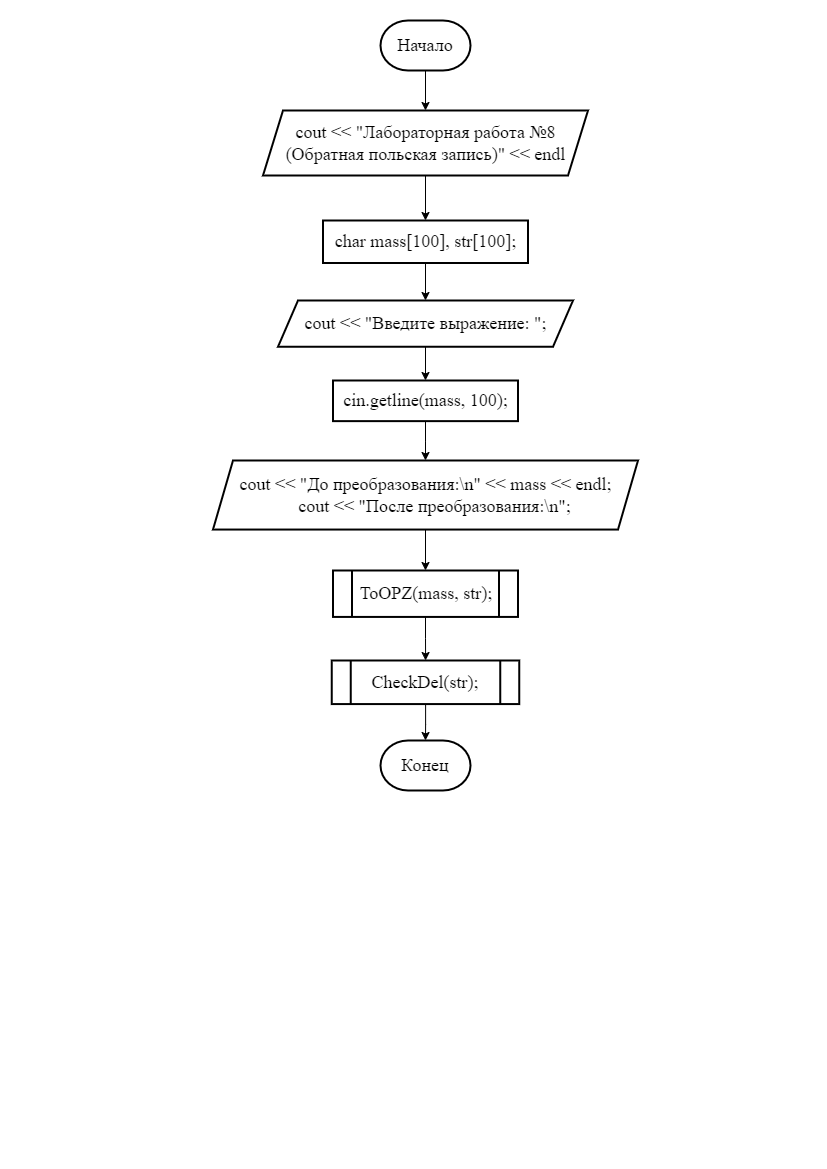

The diagram above was exported from draw.io. Its source (the exported page's mxGraphModel, read from the mxfile embedded in the PNG):
<mxGraphModel dx="1050" dy="522" grid="1" gridSize="10" guides="1" tooltips="1" connect="1" arrows="1" fold="1" page="1" pageScale="1" pageWidth="827" pageHeight="1169" math="0" shadow="0">
  <root>
    <mxCell id="WIyWlLk6GJQsqaUBKTNV-0" />
    <mxCell id="WIyWlLk6GJQsqaUBKTNV-1" parent="WIyWlLk6GJQsqaUBKTNV-0" />
    <mxCell id="VZNAay5Mo_Yk0KxpZM_I-5" value="" style="edgeStyle=orthogonalEdgeStyle;rounded=0;orthogonalLoop=1;jettySize=auto;html=1;" edge="1" parent="WIyWlLk6GJQsqaUBKTNV-1" source="VZNAay5Mo_Yk0KxpZM_I-0" target="VZNAay5Mo_Yk0KxpZM_I-4">
      <mxGeometry relative="1" as="geometry" />
    </mxCell>
    <mxCell id="VZNAay5Mo_Yk0KxpZM_I-0" value="Начало" style="strokeWidth=2;html=1;shape=mxgraph.flowchart.terminator;whiteSpace=wrap;fontSize=18;fontFamily=Times New Roman;" vertex="1" parent="WIyWlLk6GJQsqaUBKTNV-1">
      <mxGeometry x="380" y="20" width="90" height="50" as="geometry" />
    </mxCell>
    <mxCell id="VZNAay5Mo_Yk0KxpZM_I-1" value="Конец" style="strokeWidth=2;html=1;shape=mxgraph.flowchart.terminator;whiteSpace=wrap;fontSize=18;fontFamily=Times New Roman;" vertex="1" parent="WIyWlLk6GJQsqaUBKTNV-1">
      <mxGeometry x="380" y="740" width="90" height="50" as="geometry" />
    </mxCell>
    <mxCell id="VZNAay5Mo_Yk0KxpZM_I-7" value="" style="edgeStyle=orthogonalEdgeStyle;rounded=0;orthogonalLoop=1;jettySize=auto;html=1;" edge="1" parent="WIyWlLk6GJQsqaUBKTNV-1" source="VZNAay5Mo_Yk0KxpZM_I-4" target="VZNAay5Mo_Yk0KxpZM_I-6">
      <mxGeometry relative="1" as="geometry" />
    </mxCell>
    <mxCell id="VZNAay5Mo_Yk0KxpZM_I-4" value="cout &amp;lt;&amp;lt; &quot;Лабораторная работа №8 (Обратная польская запись)&quot; &amp;lt;&amp;lt; endl" style="shape=parallelogram;perimeter=parallelogramPerimeter;whiteSpace=wrap;html=1;fixedSize=1;fontSize=18;fontFamily=Times New Roman;strokeWidth=2;" vertex="1" parent="WIyWlLk6GJQsqaUBKTNV-1">
      <mxGeometry x="262.5" y="110" width="325" height="65" as="geometry" />
    </mxCell>
    <mxCell id="VZNAay5Mo_Yk0KxpZM_I-9" value="" style="edgeStyle=orthogonalEdgeStyle;rounded=0;orthogonalLoop=1;jettySize=auto;html=1;" edge="1" parent="WIyWlLk6GJQsqaUBKTNV-1" source="VZNAay5Mo_Yk0KxpZM_I-6" target="VZNAay5Mo_Yk0KxpZM_I-8">
      <mxGeometry relative="1" as="geometry" />
    </mxCell>
    <mxCell id="VZNAay5Mo_Yk0KxpZM_I-6" value="char mass[100], str[100];" style="whiteSpace=wrap;html=1;fontSize=18;fontFamily=Times New Roman;strokeWidth=2;" vertex="1" parent="WIyWlLk6GJQsqaUBKTNV-1">
      <mxGeometry x="322.5" y="220" width="205" height="42.5" as="geometry" />
    </mxCell>
    <mxCell id="VZNAay5Mo_Yk0KxpZM_I-11" value="" style="edgeStyle=orthogonalEdgeStyle;rounded=0;orthogonalLoop=1;jettySize=auto;html=1;" edge="1" parent="WIyWlLk6GJQsqaUBKTNV-1" source="VZNAay5Mo_Yk0KxpZM_I-8" target="VZNAay5Mo_Yk0KxpZM_I-10">
      <mxGeometry relative="1" as="geometry" />
    </mxCell>
    <mxCell id="VZNAay5Mo_Yk0KxpZM_I-8" value="cout &amp;lt;&amp;lt; &quot;Введите выражение: &quot;;" style="shape=parallelogram;perimeter=parallelogramPerimeter;whiteSpace=wrap;html=1;fixedSize=1;fontSize=18;fontFamily=Times New Roman;strokeWidth=2;" vertex="1" parent="WIyWlLk6GJQsqaUBKTNV-1">
      <mxGeometry x="277.5" y="300" width="295" height="46.25" as="geometry" />
    </mxCell>
    <mxCell id="VZNAay5Mo_Yk0KxpZM_I-13" value="" style="edgeStyle=orthogonalEdgeStyle;rounded=0;orthogonalLoop=1;jettySize=auto;html=1;" edge="1" parent="WIyWlLk6GJQsqaUBKTNV-1" source="VZNAay5Mo_Yk0KxpZM_I-10" target="VZNAay5Mo_Yk0KxpZM_I-12">
      <mxGeometry relative="1" as="geometry" />
    </mxCell>
    <mxCell id="VZNAay5Mo_Yk0KxpZM_I-10" value="cin.getline(mass, 100);" style="whiteSpace=wrap;html=1;fontSize=18;fontFamily=Times New Roman;strokeWidth=2;" vertex="1" parent="WIyWlLk6GJQsqaUBKTNV-1">
      <mxGeometry x="332.5" y="380" width="185" height="40.63" as="geometry" />
    </mxCell>
    <mxCell id="VZNAay5Mo_Yk0KxpZM_I-15" value="" style="edgeStyle=orthogonalEdgeStyle;rounded=0;orthogonalLoop=1;jettySize=auto;html=1;" edge="1" parent="WIyWlLk6GJQsqaUBKTNV-1" source="VZNAay5Mo_Yk0KxpZM_I-12" target="VZNAay5Mo_Yk0KxpZM_I-14">
      <mxGeometry relative="1" as="geometry" />
    </mxCell>
    <mxCell id="VZNAay5Mo_Yk0KxpZM_I-12" value="cout &lt;&lt; &quot;До преобразования:\n&quot; &lt;&lt; mass &lt;&lt; endl;&#10;    cout &lt;&lt; &quot;После преобразования:\n&quot;;" style="shape=parallelogram;perimeter=parallelogramPerimeter;whiteSpace=wrap;html=1;fixedSize=1;fontSize=18;fontFamily=Times New Roman;strokeWidth=2;" vertex="1" parent="WIyWlLk6GJQsqaUBKTNV-1">
      <mxGeometry x="212.5" y="460" width="425" height="69.05" as="geometry" />
    </mxCell>
    <mxCell id="VZNAay5Mo_Yk0KxpZM_I-17" value="" style="edgeStyle=orthogonalEdgeStyle;rounded=0;orthogonalLoop=1;jettySize=auto;html=1;" edge="1" parent="WIyWlLk6GJQsqaUBKTNV-1" source="VZNAay5Mo_Yk0KxpZM_I-14" target="VZNAay5Mo_Yk0KxpZM_I-16">
      <mxGeometry relative="1" as="geometry" />
    </mxCell>
    <mxCell id="VZNAay5Mo_Yk0KxpZM_I-14" value="ToOPZ(mass, str);" style="shape=process;whiteSpace=wrap;html=1;backgroundOutline=1;fontSize=18;fontFamily=Times New Roman;strokeWidth=2;" vertex="1" parent="WIyWlLk6GJQsqaUBKTNV-1">
      <mxGeometry x="332.5" y="570" width="185" height="46.43" as="geometry" />
    </mxCell>
    <mxCell id="VZNAay5Mo_Yk0KxpZM_I-18" value="" style="edgeStyle=orthogonalEdgeStyle;rounded=0;orthogonalLoop=1;jettySize=auto;html=1;" edge="1" parent="WIyWlLk6GJQsqaUBKTNV-1" source="VZNAay5Mo_Yk0KxpZM_I-16" target="VZNAay5Mo_Yk0KxpZM_I-1">
      <mxGeometry relative="1" as="geometry" />
    </mxCell>
    <mxCell id="VZNAay5Mo_Yk0KxpZM_I-16" value="CheckDel(str);" style="shape=process;whiteSpace=wrap;html=1;backgroundOutline=1;fontSize=18;fontFamily=Times New Roman;strokeWidth=2;" vertex="1" parent="WIyWlLk6GJQsqaUBKTNV-1">
      <mxGeometry x="331.25" y="660" width="187.5" height="43.57" as="geometry" />
    </mxCell>
  </root>
</mxGraphModel>